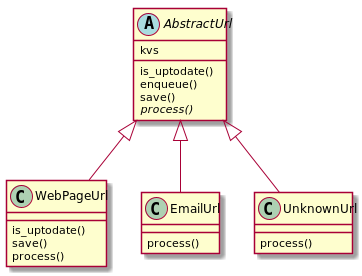

The diagram above was rendered by PlantUML. Its source (embedded in the PNG):
@startuml

abstract class AbstractUrl {
  kvs
  is_uptodate()
  enqueue()
  save()
  {abstract} process()
}

class WebPageUrl {
 is_uptodate()
 save()
 process()
}

class EmailUrl {
 process()
}

class UnknownUrl {
 process()
}

AbstractUrl <|-- EmailUrl
AbstractUrl <|-- WebPageUrl
AbstractUrl <|-- UnknownUrl

@enduml